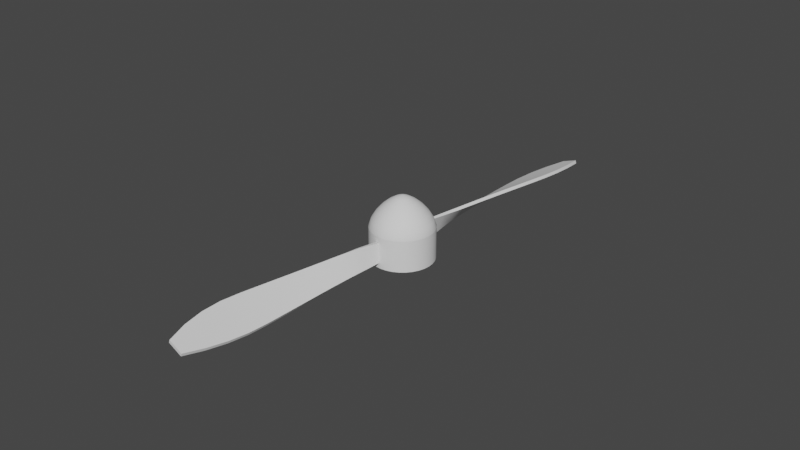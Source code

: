 # Source: Propeller.blend  (saved by Blender 3.1.7; exported with 4.5.12 LTS)
import bpy
from mathutils import Matrix  # noqa: F401  (used for matrix-valued properties, if any)

bpy.ops.wm.read_factory_settings(use_empty=True)
scene = bpy.context.scene
scene.name = 'Scene'

# ---- collections
col_collection = bpy.data.collections.new('Collection'); scene.collection.children.link(col_collection)

# ---- node groups
ng_auto_smooth = bpy.data.node_groups.new('Auto Smooth', 'GeometryNodeTree')
_s = ng_auto_smooth.interface.new_socket(name='Geometry', in_out='OUTPUT', socket_type='NodeSocketGeometry')
_s = ng_auto_smooth.interface.new_socket(name='Geometry', in_out='INPUT', socket_type='NodeSocketGeometry')
_s = ng_auto_smooth.interface.new_socket(name='Angle', in_out='INPUT', socket_type='NodeSocketFloat')
_s.subtype = 'ANGLE'
_s.min_value = 0.0
_s.max_value = 3.142
ng_auto_smooth.is_modifier = True
_N = ng_auto_smooth.nodes; _L = ng_auto_smooth.links
n0 = _N.new('NodeGroupOutput'); n0.name = 'Group Output'; n0.location = (480, -100)
n1 = _N.new('NodeGroupInput'); n1.name = 'Group Input'; n1.location = (-420, -300)
n2 = _N.new('NodeGroupInput'); n2.name = 'Group Input.001'; n2.location = (-60, -100)
n3 = _N.new('GeometryNodeSetShadeSmooth'); n3.name = 'Set Shade Smooth'; n3.location = (120, -100)
n3.domain = 'EDGE'
n4 = _N.new('GeometryNodeSetShadeSmooth'); n4.name = 'Set Shade Smooth.001'; n4.location = (300, -100)
n5 = _N.new('GeometryNodeInputMeshEdgeAngle'); n5.name = 'Edge Angle'; n5.location = (-420, -220)
n6 = _N.new('GeometryNodeInputEdgeSmooth'); n6.name = 'Is Edge Smooth'; n6.location = (-60, -160)
n7 = _N.new('GeometryNodeInputShadeSmooth'); n7.name = 'Is Face Smooth'; n7.location = (-240, -340)
n8 = _N.new('FunctionNodeBooleanMath'); n8.name = 'Boolean Math'; n8.location = (-60, -220)
n9 = _N.new('FunctionNodeCompare'); n9.name = 'Compare'; n9.location = (-240, -180)
n9.operation = 'LESS_EQUAL'
_L.new(n5.outputs[0], n9.inputs[0])
_L.new(n4.outputs[0], n0.inputs[0])
_L.new(n1.outputs[1], n9.inputs[1])
_L.new(n9.outputs[0], n8.inputs[0])
_L.new(n7.outputs[0], n8.inputs[1])
_L.new(n2.outputs[0], n3.inputs[0])
_L.new(n6.outputs[0], n3.inputs[1])
_L.new(n3.outputs[0], n4.inputs[0])
_L.new(n8.outputs[0], n3.inputs[2])
n0.is_active_output = True

# ---- world
world_world = bpy.data.worlds.new('World'); scene.world = world_world
world_world.use_nodes = True; world_world.node_tree.nodes.clear()
_N = world_world.node_tree.nodes; _L = world_world.node_tree.links
n0 = _N.new('ShaderNodeOutputWorld'); n0.name = 'World Output'; n0.location = (300, 300)
n1 = _N.new('ShaderNodeBackground'); n1.name = 'Background'; n1.location = (10, 300)
n1.inputs[0].default_value = (0.05088, 0.05088, 0.05088, 1.0)
_L.new(n1.outputs[0], n0.inputs[0])
n0.is_active_output = True
world_world.color = (0.05088, 0.05088, 0.05088)
world_world.use_sun_shadow = False
world_world.sun_shadow_jitter_overblur = 0.0

# ---- meshes
me_cylinder = bpy.data.meshes.new('Cylinder')
me_cylinder.from_pydata([(0.0004803, 0.009953, -0.008295), (0.001471, 0.009855, -0.008295), (0.003827, 0.009239, -0.01), (0.005556, 0.008315, -0.01), (0.007071, 0.007071, -0.01), (0.008315, 0.005556, -0.01), (0.009239, 0.003827, -0.01), (0.009808, 0.001951, -0.01), (0.01, 0.0, -0.01), (0.009808, -0.001951, -0.01), (0.009239, -0.003827, -0.01), (0.008315, -0.005556, -0.01), (0.007071, -0.007071, -0.01), (0.005556, -0.008315, -0.01), (0.003827, -0.009239, -0.01), (0.001951, -0.009808, -0.01), (-0.0004803, -0.009953, -0.008295), (-0.001471, -0.009855, -0.008295), (-0.003827, -0.009239, -0.01), (-0.005556, -0.008315, -0.01), (-0.007071, -0.007071, -0.01), (-0.008315, -0.005556, -0.01), (-0.009239, -0.003827, -0.01), (-0.009808, -0.001951, -0.01), (-0.01, 0.0, -0.01), (-0.009808, 0.001951, -0.01), (-0.009239, 0.003827, -0.01), (-0.008315, 0.005556, -0.01), (-0.007071, 0.007071, -0.01), (-0.005556, 0.008315, -0.01), (-0.003827, 0.009239, -0.01), (-0.001951, 0.009808, -0.01), (0.0004803, 0.009953, -0.001705), (0.001471, 0.009855, -0.001705), (0.003827, 0.009239, 0.0), (0.005556, 0.008315, 0.0), (0.007071, 0.007071, 0.0), (0.008315, 0.005556, 0.0), (0.009239, 0.003827, 0.0), (0.009808, 0.001951, 0.0), (0.01, 0.0, 0.0), (0.009808, -0.001951, 0.0), (0.009239, -0.003827, 0.0), (0.008315, -0.005556, 0.0), (0.007071, -0.007071, 0.0), (0.005556, -0.008315, 0.0), (0.003827, -0.009239, 0.0), (0.001951, -0.009808, 0.0), (-0.0004803, -0.009953, -0.001705), (-0.001471, -0.009855, -0.001705), (-0.003827, -0.009239, 0.0), (-0.005556, -0.008315, 0.0), (-0.007071, -0.007071, 0.0), (-0.008315, -0.005556, 0.0), (-0.009239, -0.003827, 0.0), (-0.009808, -0.001951, 0.0), (-0.01, 0.0, 0.0), (-0.009808, 0.001951, 0.0), (-0.009239, 0.003827, 0.0), (-0.008315, 0.005556, 0.0), (-0.007071, 0.007071, 0.0), (-0.005556, 0.008315, 0.0), (-0.003827, 0.009239, 0.0), (-0.001951, 0.009808, 0.0), (0.0, 0.0, 0.01), (0.0, 0.01, 4.822e-05), (4.191e-09, 0.002342, 0.009228), (2.794e-09, 0.004431, 0.007922), (1.863e-09, 0.006294, 0.006312), (9.313e-10, 0.007912, 0.004458), (4.657e-10, 0.009224, 0.002379), (0.001951, 0.009808, 4.822e-05), (0.0004569, 0.002297, 0.009228), (0.0008645, 0.004346, 0.007922), (0.001228, 0.006173, 0.006312), (0.001544, 0.00776, 0.004458), (0.0018, 0.009047, 0.002379), (0.003827, 0.009239, 4.822e-05), (0.0008963, 0.002164, 0.009228), (0.001696, 0.004094, 0.007922), (0.002408, 0.005815, 0.006312), (0.003028, 0.00731, 0.004458), (0.00353, 0.008522, 0.002379), (0.005556, 0.008315, 4.822e-05), (0.001301, 0.001947, 0.009228), (0.002462, 0.003685, 0.007922), (0.003497, 0.005233, 0.006312), (0.004396, 0.006579, 0.004458), (0.005125, 0.00767, 0.002379), (0.007071, 0.007071, 4.822e-05), (0.001656, 0.001656, 0.009228), (0.003133, 0.003133, 0.007922), (0.00445, 0.00445, 0.006312), (0.005595, 0.005595, 0.004458), (0.006523, 0.006523, 0.002379), (0.008315, 0.005556, 4.822e-05), (0.001947, 0.001301, 0.009228), (0.003685, 0.002462, 0.007922), (0.005233, 0.003497, 0.006312), (0.006579, 0.004396, 0.004458), (0.00767, 0.005125, 0.002379), (0.009239, 0.003827, 4.822e-05), (0.002164, 0.0008963, 0.009228), (0.004094, 0.001696, 0.007922), (0.005815, 0.002408, 0.006312), (0.00731, 0.003028, 0.004458), (0.008522, 0.00353, 0.002379), (0.009808, 0.001951, 4.822e-05), (0.002297, 0.0004569, 0.009228), (0.004346, 0.0008645, 0.007922), (0.006173, 0.001228, 0.006312), (0.00776, 0.001544, 0.004458), (0.009047, 0.0018, 0.002379), (0.01, 0.0, 4.822e-05), (0.002342, 0.0, 0.009228), (0.004431, 0.0, 0.007922), (0.006294, 0.0, 0.006312), (0.007912, 0.0, 0.004458), (0.009224, 0.0, 0.002379), (0.009808, -0.001951, 4.822e-05), (0.002297, -0.0004569, 0.009228), (0.004346, -0.0008645, 0.007922), (0.006173, -0.001228, 0.006312), (0.00776, -0.001544, 0.004458), (0.009047, -0.0018, 0.002379), (0.009239, -0.003827, 4.822e-05), (0.002164, -0.0008963, 0.009228), (0.004094, -0.001696, 0.007922), (0.005815, -0.002408, 0.006312), (0.00731, -0.003028, 0.004458), (0.008522, -0.00353, 0.002379), (0.008315, -0.005556, 4.822e-05), (0.001947, -0.001301, 0.009228), (0.003685, -0.002462, 0.007922), (0.005233, -0.003497, 0.006312), (0.006579, -0.004396, 0.004458), (0.00767, -0.005125, 0.002379), (0.007071, -0.007071, 4.822e-05), (0.001656, -0.001656, 0.009228), (0.003133, -0.003133, 0.007922), (0.00445, -0.00445, 0.006312), (0.005595, -0.005595, 0.004458), (0.006523, -0.006523, 0.002379), (0.005556, -0.008315, 4.822e-05), (0.001301, -0.001947, 0.009228), (0.002462, -0.003685, 0.007922), (0.003497, -0.005233, 0.006312), (0.004396, -0.006579, 0.004458), (0.005125, -0.00767, 0.002379), (0.003827, -0.009239, 4.822e-05), (0.0008963, -0.002164, 0.009228), (0.001696, -0.004094, 0.007922), (0.002408, -0.005815, 0.006312), (0.003028, -0.00731, 0.004458), (0.00353, -0.008522, 0.002379), (0.001951, -0.009808, 4.822e-05), (0.0004569, -0.002297, 0.009228), (0.0008645, -0.004346, 0.007922), (0.001228, -0.006173, 0.006312), (0.001544, -0.00776, 0.004458), (0.0018, -0.009047, 0.002379), (-9.313e-10, -0.01, 4.822e-05), (0.0, -0.002342, 0.009228), (0.0, -0.004431, 0.007922), (-4.657e-10, -0.006294, 0.006312), (-4.657e-10, -0.007912, 0.004458), (-9.313e-10, -0.009224, 0.002379), (-0.001951, -0.009808, 4.822e-05), (-0.0004569, -0.002297, 0.009228), (-0.0008645, -0.004346, 0.007922), (-0.001228, -0.006173, 0.006312), (-0.001544, -0.00776, 0.004458), (-0.0018, -0.009047, 0.002379), (-0.003827, -0.009239, 4.822e-05), (-0.0008963, -0.002164, 0.009228), (-0.001696, -0.004094, 0.007922), (-0.002408, -0.005815, 0.006312), (-0.003028, -0.00731, 0.004458), (-0.00353, -0.008522, 0.002379), (-0.005556, -0.008315, 4.822e-05), (-0.001301, -0.001947, 0.009228), (-0.002462, -0.003685, 0.007922), (-0.003497, -0.005233, 0.006312), (-0.004396, -0.006579, 0.004458), (-0.005125, -0.00767, 0.002379), (-0.007071, -0.007071, 4.822e-05), (-0.001656, -0.001656, 0.009228), (-0.003133, -0.003133, 0.007922), (-0.00445, -0.00445, 0.006312), (-0.005595, -0.005595, 0.004458), (-0.006523, -0.006523, 0.002379), (-0.008315, -0.005556, 4.822e-05), (-0.001947, -0.001301, 0.009228), (-0.003685, -0.002462, 0.007922), (-0.005233, -0.003497, 0.006312), (-0.006579, -0.004396, 0.004458), (-0.00767, -0.005125, 0.002379), (-0.009239, -0.003827, 4.822e-05), (-0.002164, -0.0008963, 0.009228), (-0.004094, -0.001696, 0.007922), (-0.005815, -0.002408, 0.006312), (-0.00731, -0.003028, 0.004458), (-0.008522, -0.00353, 0.002379), (-0.009808, -0.001951, 4.822e-05), (-0.002297, -0.0004569, 0.009228), (-0.004346, -0.0008645, 0.007922), (-0.006173, -0.001228, 0.006312), (-0.00776, -0.001544, 0.004458), (-0.009047, -0.0018, 0.002379), (-0.01, 0.0, 4.822e-05), (-0.002342, 0.0, 0.009228), (-0.004431, 0.0, 0.007922), (-0.006294, 0.0, 0.006312), (-0.007912, 0.0, 0.004458), (-0.009224, 0.0, 0.002379), (-0.009808, 0.001951, 4.822e-05), (-0.002297, 0.0004569, 0.009228), (-0.004346, 0.0008645, 0.007922), (-0.006173, 0.001228, 0.006312), (-0.00776, 0.001544, 0.004458), (-0.009047, 0.0018, 0.002379), (-0.009239, 0.003827, 4.822e-05), (-0.002164, 0.0008963, 0.009228), (-0.004094, 0.001696, 0.007922), (-0.005815, 0.002408, 0.006312), (-0.00731, 0.003028, 0.004458), (-0.008522, 0.00353, 0.002379), (-0.008315, 0.005556, 4.822e-05), (-0.001947, 0.001301, 0.009228), (-0.003685, 0.002462, 0.007922), (-0.005233, 0.003497, 0.006312), (-0.006579, 0.004396, 0.004458), (-0.00767, 0.005125, 0.002379), (-0.007071, 0.007071, 4.822e-05), (-0.001656, 0.001656, 0.009228), (-0.003133, 0.003133, 0.007922), (-0.00445, 0.00445, 0.006312), (-0.005595, 0.005595, 0.004458), (-0.006523, 0.006523, 0.002379), (-0.005556, 0.008315, 4.822e-05), (-0.001301, 0.001947, 0.009228), (-0.002462, 0.003685, 0.007922), (-0.003497, 0.005233, 0.006312), (-0.004396, 0.006579, 0.004458), (-0.005125, 0.00767, 0.002379), (-0.003827, 0.009239, 4.822e-05), (-0.0008963, 0.002164, 0.009228), (-0.001696, 0.004094, 0.007922), (-0.002408, 0.005815, 0.006312), (-0.003028, 0.00731, 0.004458), (-0.00353, 0.008522, 0.002379), (-0.001951, 0.009808, 4.822e-05), (-0.0004569, 0.002297, 0.009228), (-0.0008645, 0.004346, 0.007922), (-0.001228, 0.006173, 0.006312), (-0.001544, 0.00776, 0.004458), (-0.0018, 0.009047, 0.002379), (0.0, 0.01, -0.01), (0.001951, 0.009808, -0.01), (0.001951, 0.009808, 0.0), (-9.313e-10, -0.01, 0.0), (-9.313e-10, -0.01, -0.01), (-0.001951, -0.009808, -0.01), (-0.001951, -0.009808, 0.0), (0.0, 0.01, 0.0), (0.005169, 0.07955, -0.004913), (0.005509, 0.0795, -0.005847), (0.01042, 0.07904, -0.004009), (-0.01009, -0.07905, -0.004189), (-0.005159, -0.07956, -0.005952), (-0.005497, -0.07955, -0.006888), (-0.01043, -0.07903, -0.005126), (0.01008, 0.07909, -0.003075), (-0.0005868, 0.01644, -0.007865), (-0.001107, 0.02287, -0.007341), (-0.001233, 0.02927, -0.007046), (-0.001268, 0.03566, -0.006886), (-0.001278, 0.04204, -0.006807), (-0.001266, 0.04843, -0.00678), (-0.001214, 0.05481, -0.006786), (-0.0009047, 0.06115, -0.006729), (0.000178, 0.0674, -0.006407), (0.002191, 0.07354, -0.005806), (0.002512, 0.07349, -0.006749), (0.0005019, 0.06736, -0.00735), (-0.0005575, 0.0611, -0.007664), (-0.000824, 0.05475, -0.007703), (-0.0008199, 0.04837, -0.00767), (-0.0007625, 0.04198, -0.007658), (-0.000671, 0.03559, -0.00768), (-0.0005403, 0.02919, -0.007757), (-0.0003049, 0.02278, -0.007923), (0.0003403, 0.01634, -0.008213), (0.002644, 0.0161, -0.001965), (0.003765, 0.02236, -0.002163), (0.004877, 0.02861, -0.002231), (0.006049, 0.03485, -0.002257), (0.007269, 0.04109, -0.002279), (0.008503, 0.04733, -0.002314), (0.009717, 0.05357, -0.002367), (0.01074, 0.05983, -0.002497), (0.01123, 0.06616, -0.002824), (0.01111, 0.07257, -0.003334), (0.01079, 0.07261, -0.002391), (0.01091, 0.06621, -0.001881), (0.0104, 0.05988, -0.001562), (0.009328, 0.05362, -0.00145), (0.008057, 0.04739, -0.001424), (0.006753, 0.04116, -0.001428), (0.005451, 0.03493, -0.001463), (0.004184, 0.02869, -0.001521), (0.002962, 0.02245, -0.001582), (0.001715, 0.0162, -0.001622), (-0.003779, -0.01601, -0.002173), (-0.005551, -0.02222, -0.002729), (-0.006941, -0.02846, -0.003056), (-0.008246, -0.03472, -0.003256), (-0.009528, -0.04098, -0.003382), (-0.01079, -0.04724, -0.003462), (-0.012, -0.0535, -0.003507), (-0.01295, -0.05979, -0.003598), (-0.01309, -0.06613, -0.003896), (-0.01226, -0.07254, -0.004403), (-0.01189, -0.07256, -0.003477), (-0.01269, -0.06615, -0.002983), (-0.01252, -0.05981, -0.002699), (-0.01154, -0.05353, -0.002624), (-0.01028, -0.04727, -0.002602), (-0.008971, -0.04102, -0.002557), (-0.007622, -0.03477, -0.002482), (-0.006234, -0.02852, -0.002358), (-0.004743, -0.02229, -0.002152), (-0.00285, -0.01609, -0.001826), (-0.00147, -0.01623, -0.008414), (-0.00144, -0.0226, -0.00846), (-0.001434, -0.02896, -0.008499), (-0.001387, -0.03533, -0.008517), (-0.001313, -0.0417, -0.008502), (-0.001242, -0.04806, -0.008451), (-0.00121, -0.05443, -0.008371), (-0.001388, -0.06077, -0.008221), (-0.002134, -0.06708, -0.00791), (-0.003514, -0.07333, -0.00746), (-0.003145, -0.07335, -0.006535), (-0.001734, -0.0671, -0.006996), (-0.0009573, -0.0608, -0.007321), (-0.0007475, -0.05445, -0.007488), (-0.0007384, -0.0481, -0.007591), (-0.0007558, -0.04174, -0.007677), (-0.0007627, -0.03538, -0.007743), (-0.0007261, -0.02902, -0.007801), (-0.0006302, -0.02267, -0.007885), (-0.0005393, -0.01631, -0.008071)], [], [(63, 251, 65, 264), (34, 77, 83, 35), (35, 83, 89, 36), (36, 89, 95, 37), (37, 95, 101, 38), (38, 101, 107, 39), (39, 107, 113, 40), (40, 113, 119, 41), (41, 119, 125, 42), (42, 125, 131, 43), (43, 131, 137, 44), (44, 137, 143, 45), (45, 143, 149, 46), (46, 149, 155, 47), (47, 155, 161, 260), (260, 161, 167, 263), (263, 167, 173, 50), (50, 173, 179, 51), (51, 179, 185, 52), (52, 185, 191, 53), (53, 191, 197, 54), (54, 197, 203, 55), (55, 203, 209, 56), (56, 209, 215, 57), (57, 215, 221, 58), (58, 221, 227, 59), (59, 227, 233, 60), (60, 233, 239, 61), (61, 239, 245, 62), (62, 245, 251, 63), (264, 65, 71, 259), (259, 71, 77, 34), (257, 258, 2, 3, 4, 5, 6, 7, 8, 9, 10, 11, 12, 13, 14, 15, 261, 262, 18, 19, 20, 21, 22, 23, 24, 25, 26, 27, 28, 29, 30, 31), (31, 63, 264, 257), (30, 62, 63, 31), (29, 61, 62, 30), (28, 60, 61, 29), (27, 59, 60, 28), (26, 58, 59, 27), (25, 57, 58, 26), (24, 56, 57, 25), (23, 55, 56, 24), (22, 54, 55, 23), (21, 53, 54, 22), (20, 52, 53, 21), (19, 51, 52, 20), (18, 50, 51, 19), (262, 263, 50, 18), (322, 342, 270, 271), (15, 47, 260, 261), (14, 46, 47, 15), (13, 45, 46, 14), (12, 44, 45, 13), (11, 43, 44, 12), (10, 42, 43, 11), (9, 41, 42, 10), (8, 40, 41, 9), (7, 39, 40, 8), (6, 38, 39, 7), (5, 37, 38, 6), (4, 36, 37, 5), (3, 35, 36, 4), (2, 34, 35, 3), (258, 259, 34, 2), (323, 322, 271, 268), (71, 65, 70, 76), (76, 70, 69, 75), (75, 69, 68, 74), (74, 68, 67, 73), (73, 67, 66, 72), (72, 66, 64), (77, 71, 76, 82), (82, 76, 75, 81), (81, 75, 74, 80), (80, 74, 73, 79), (79, 73, 72, 78), (78, 72, 64), (83, 77, 82, 88), (88, 82, 81, 87), (87, 81, 80, 86), (86, 80, 79, 85), (85, 79, 78, 84), (84, 78, 64), (89, 83, 88, 94), (94, 88, 87, 93), (93, 87, 86, 92), (92, 86, 85, 91), (91, 85, 84, 90), (90, 84, 64), (95, 89, 94, 100), (100, 94, 93, 99), (99, 93, 92, 98), (98, 92, 91, 97), (97, 91, 90, 96), (96, 90, 64), (101, 95, 100, 106), (106, 100, 99, 105), (105, 99, 98, 104), (104, 98, 97, 103), (103, 97, 96, 102), (102, 96, 64), (107, 101, 106, 112), (112, 106, 105, 111), (111, 105, 104, 110), (110, 104, 103, 109), (109, 103, 102, 108), (108, 102, 64), (113, 107, 112, 118), (118, 112, 111, 117), (117, 111, 110, 116), (116, 110, 109, 115), (115, 109, 108, 114), (114, 108, 64), (119, 113, 118, 124), (124, 118, 117, 123), (123, 117, 116, 122), (122, 116, 115, 121), (121, 115, 114, 120), (120, 114, 64), (125, 119, 124, 130), (130, 124, 123, 129), (129, 123, 122, 128), (128, 122, 121, 127), (127, 121, 120, 126), (126, 120, 64), (131, 125, 130, 136), (136, 130, 129, 135), (135, 129, 128, 134), (134, 128, 127, 133), (133, 127, 126, 132), (132, 126, 64), (137, 131, 136, 142), (142, 136, 135, 141), (141, 135, 134, 140), (140, 134, 133, 139), (139, 133, 132, 138), (138, 132, 64), (143, 137, 142, 148), (148, 142, 141, 147), (147, 141, 140, 146), (146, 140, 139, 145), (145, 139, 138, 144), (144, 138, 64), (149, 143, 148, 154), (154, 148, 147, 153), (153, 147, 146, 152), (152, 146, 145, 151), (151, 145, 144, 150), (150, 144, 64), (155, 149, 154, 160), (160, 154, 153, 159), (159, 153, 152, 158), (158, 152, 151, 157), (157, 151, 150, 156), (156, 150, 64), (161, 155, 160, 166), (166, 160, 159, 165), (165, 159, 158, 164), (164, 158, 157, 163), (163, 157, 156, 162), (162, 156, 64), (167, 161, 166, 172), (172, 166, 165, 171), (171, 165, 164, 170), (170, 164, 163, 169), (169, 163, 162, 168), (168, 162, 64), (173, 167, 172, 178), (178, 172, 171, 177), (177, 171, 170, 176), (176, 170, 169, 175), (175, 169, 168, 174), (174, 168, 64), (179, 173, 178, 184), (184, 178, 177, 183), (183, 177, 176, 182), (182, 176, 175, 181), (181, 175, 174, 180), (180, 174, 64), (185, 179, 184, 190), (190, 184, 183, 189), (189, 183, 182, 188), (188, 182, 181, 187), (187, 181, 180, 186), (186, 180, 64), (191, 185, 190, 196), (196, 190, 189, 195), (195, 189, 188, 194), (194, 188, 187, 193), (193, 187, 186, 192), (192, 186, 64), (197, 191, 196, 202), (202, 196, 195, 201), (201, 195, 194, 200), (200, 194, 193, 199), (199, 193, 192, 198), (198, 192, 64), (203, 197, 202, 208), (208, 202, 201, 207), (207, 201, 200, 206), (206, 200, 199, 205), (205, 199, 198, 204), (204, 198, 64), (209, 203, 208, 214), (214, 208, 207, 213), (213, 207, 206, 212), (212, 206, 205, 211), (211, 205, 204, 210), (210, 204, 64), (215, 209, 214, 220), (220, 214, 213, 219), (219, 213, 212, 218), (218, 212, 211, 217), (217, 211, 210, 216), (216, 210, 64), (221, 215, 220, 226), (226, 220, 219, 225), (225, 219, 218, 224), (224, 218, 217, 223), (223, 217, 216, 222), (222, 216, 64), (227, 221, 226, 232), (232, 226, 225, 231), (231, 225, 224, 230), (230, 224, 223, 229), (229, 223, 222, 228), (228, 222, 64), (233, 227, 232, 238), (238, 232, 231, 237), (237, 231, 230, 236), (236, 230, 229, 235), (235, 229, 228, 234), (234, 228, 64), (239, 233, 238, 244), (244, 238, 237, 243), (243, 237, 236, 242), (242, 236, 235, 241), (241, 235, 234, 240), (240, 234, 64), (245, 239, 244, 250), (250, 244, 243, 249), (249, 243, 242, 248), (248, 242, 241, 247), (247, 241, 240, 246), (246, 240, 64), (251, 245, 250, 256), (256, 250, 249, 255), (255, 249, 248, 254), (254, 248, 247, 253), (253, 247, 246, 252), (252, 246, 64), (65, 251, 256, 70), (70, 256, 255, 69), (69, 255, 254, 68), (68, 254, 253, 67), (67, 253, 252, 66), (66, 252, 64), (0, 1, 258, 257), (1, 33, 259, 258), (48, 16, 261, 260), (16, 17, 262, 261), (17, 49, 263, 262), (32, 0, 257, 264), (49, 48, 260, 263), (33, 32, 264, 259), (269, 268, 271, 270), (265, 272, 267, 266), (343, 323, 268, 269), (283, 282, 265, 266), (303, 302, 267, 272), (282, 303, 272, 265), (342, 343, 269, 270), (302, 283, 266, 267), (33, 1, 292, 293), (293, 292, 291, 294), (294, 291, 290, 295), (295, 290, 289, 296), (296, 289, 288, 297), (297, 288, 287, 298), (298, 287, 286, 299), (299, 286, 285, 300), (300, 285, 284, 301), (301, 284, 283, 302), (0, 32, 312, 273), (273, 312, 311, 274), (274, 311, 310, 275), (275, 310, 309, 276), (276, 309, 308, 277), (277, 308, 307, 278), (278, 307, 306, 279), (279, 306, 305, 280), (280, 305, 304, 281), (281, 304, 303, 282), (32, 33, 293, 312), (312, 293, 294, 311), (311, 294, 295, 310), (310, 295, 296, 309), (309, 296, 297, 308), (308, 297, 298, 307), (307, 298, 299, 306), (306, 299, 300, 305), (305, 300, 301, 304), (304, 301, 302, 303), (1, 0, 273, 292), (292, 273, 274, 291), (291, 274, 275, 290), (290, 275, 276, 289), (289, 276, 277, 288), (288, 277, 278, 287), (287, 278, 279, 286), (286, 279, 280, 285), (285, 280, 281, 284), (284, 281, 282, 283), (17, 16, 352, 333), (333, 352, 351, 334), (334, 351, 350, 335), (335, 350, 349, 336), (336, 349, 348, 337), (337, 348, 347, 338), (338, 347, 346, 339), (339, 346, 345, 340), (340, 345, 344, 341), (341, 344, 343, 342), (16, 48, 332, 352), (352, 332, 331, 351), (351, 331, 330, 350), (350, 330, 329, 349), (349, 329, 328, 348), (348, 328, 327, 347), (347, 327, 326, 346), (346, 326, 325, 345), (345, 325, 324, 344), (344, 324, 323, 343), (48, 49, 313, 332), (332, 313, 314, 331), (331, 314, 315, 330), (330, 315, 316, 329), (329, 316, 317, 328), (328, 317, 318, 327), (327, 318, 319, 326), (326, 319, 320, 325), (325, 320, 321, 324), (324, 321, 322, 323), (49, 17, 333, 313), (313, 333, 334, 314), (314, 334, 335, 315), (315, 335, 336, 316), (316, 336, 337, 317), (317, 337, 338, 318), (318, 338, 339, 319), (319, 339, 340, 320), (320, 340, 341, 321), (321, 341, 342, 322)])
me_cylinder.polygons.foreach_set('use_smooth', [True] * 353)
_uv = me_cylinder.uv_layers.new(name='UVMap')
_uv.uv.foreach_set('vector', [0.03125, 0.75, 0.03125, 0.7512, 0.0, 0.7512, 0.0, 0.75, 0.9375, 0.75, 0.9375, 0.7512, 0.9062, 0.7512, 0.9062, 0.75, 0.9062, 0.75, 0.9063, 0.7512, 0.875, 0.7512, 0.875, 0.75, 0.875, 0.75, 0.875, 0.7512, 0.8438, 0.7512, 0.8438, 0.75, 0.8438, 0.75, 0.8438, 0.7512, 0.8125, 0.7512, 0.8125, 0.75, 0.8125, 0.75, 0.8125, 0.7512, 0.7812, 0.7512, 0.7812, 0.75, 0.7812, 0.75, 0.7812, 0.7512, 0.75, 0.7512, 0.75, 0.75, 0.75, 0.75, 0.75, 0.7512, 0.7188, 0.7512, 0.7188, 0.75, 0.7188, 0.75, 0.7188, 0.7512, 0.6875, 0.7512, 0.6875, 0.75, 0.6875, 0.75, 0.6875, 0.7512, 0.6562, 0.7512, 0.6562, 0.75, 0.6562, 0.75, 0.6562, 0.7512, 0.625, 0.7512, 0.625, 0.75, 0.625, 0.75, 0.625, 0.7512, 0.5938, 0.7512, 0.5938, 0.75, 0.5938, 0.75, 0.5938, 0.7512, 0.5625, 0.7512, 0.5625, 0.75, 0.5625, 0.75, 0.5625, 0.7512, 0.5312, 0.7512, 0.5312, 0.75, 0.5312, 0.75, 0.5312, 0.7512, 0.5, 0.7512, 0.5, 0.75, 0.5, 0.75, 0.5, 0.7512, 0.4688, 0.7512, 0.4688, 0.75, 0.4688, 0.75, 0.4688, 0.7512, 0.4375, 0.7512, 0.4375, 0.75, 0.4375, 0.75, 0.4375, 0.7512, 0.4062, 0.7512, 0.4062, 0.75, 0.4062, 0.75, 0.4062, 0.7512, 0.375, 0.7512, 0.375, 0.75, 0.375, 0.75, 0.375, 0.7512, 0.3438, 0.7512, 0.3438, 0.75, 0.3438, 0.75, 0.3438, 0.7512, 0.3125, 0.7512, 0.3125, 0.75, 0.3125, 0.75, 0.3125, 0.7512, 0.2812, 0.7512, 0.2812, 0.75, 0.2812, 0.75, 0.2812, 0.7512, 0.25, 0.7512, 0.25, 0.75, 0.25, 0.75, 0.25, 0.7512, 0.2188, 0.7512, 0.2188, 0.75, 0.2188, 0.75, 0.2188, 0.7512, 0.1875, 0.7512, 0.1875, 0.75, 0.1875, 0.75, 0.1875, 0.7512, 0.1562, 0.7512, 0.1562, 0.75, 0.1562, 0.75, 0.1562, 0.7512, 0.125, 0.7512, 0.125, 0.75, 0.125, 0.75, 0.125, 0.7512, 0.09375, 0.7512, 0.09375, 0.75, 0.09375, 0.75, 0.09375, 0.7512, 0.0625, 0.7512, 0.0625, 0.75, 0.0625, 0.75, 0.0625, 0.7512, 0.03125, 0.7512, 0.03125, 0.75, 1.0, 0.75, 1.0, 0.7512, 0.9688, 0.7512, 0.9688, 0.75, 0.9688, 0.75, 0.9688, 0.7512, 0.9375, 0.7512, 0.9375, 0.75, 0.75, 0.49, 0.7968, 0.4854, 0.8418, 0.4717, 0.8833, 0.4496, 0.9197, 0.4197, 0.9496, 0.3833, 0.9717, 0.3418, 0.9854, 0.2968, 0.99, 0.25, 0.9854, 0.2032, 0.9717, 0.1582, 0.9496, 0.1167, 0.9197, 0.08029, 0.8833, 0.05045, 0.8418, 0.02827, 0.7968, 0.01461, 0.75, 0.01, 0.7032, 0.01461, 0.6582, 0.02827, 0.6167, 0.05045, 0.5803, 0.08029, 0.5504, 0.1167, 0.5283, 0.1582, 0.5146, 0.2032, 0.51, 0.25, 0.5146, 0.2968, 0.5283, 0.3418, 0.5504, 0.3833, 0.5803, 0.4197, 0.6167, 0.4496, 0.6582, 0.4717, 0.7032, 0.4854, 0.03125, 0.5, 0.03125, 0.75, 0.0, 0.75, 0.0, 0.5, 0.0625, 0.5, 0.0625, 0.75, 0.03125, 0.75, 0.03125, 0.5, 0.09375, 0.5, 0.09375, 0.75, 0.0625, 0.75, 0.0625, 0.5, 0.125, 0.5, 0.125, 0.75, 0.09375, 0.75, 0.09375, 0.5, 0.1562, 0.5, 0.1562, 0.75, 0.125, 0.75, 0.125, 0.5, 0.1875, 0.5, 0.1875, 0.75, 0.1562, 0.75, 0.1562, 0.5, 0.2188, 0.5, 0.2188, 0.75, 0.1875, 0.75, 0.1875, 0.5, 0.25, 0.5, 0.25, 0.75, 0.2188, 0.75, 0.2188, 0.5, 0.2812, 0.5, 0.2812, 0.75, 0.25, 0.75, 0.25, 0.5, 0.3125, 0.5, 0.3125, 0.75, 0.2812, 0.75, 0.2812, 0.5, 0.3438, 0.5, 0.3438, 0.75, 0.3125, 0.75, 0.3125, 0.5, 0.375, 0.5, 0.375, 0.75, 0.3438, 0.75, 0.3438, 0.5, 0.4062, 0.5, 0.4062, 0.75, 0.375, 0.75, 0.375, 0.5, 0.4375, 0.5, 0.4375, 0.75, 0.4062, 0.75, 0.4062, 0.5, 0.4688, 0.5, 0.4688, 0.75, 0.4375, 0.75, 0.4375, 0.5, 0.4764, 0.7379, 0.4764, 0.5121, 0.4764, 0.5121, 0.4764, 0.7379, 0.5312, 0.5, 0.5312, 0.75, 0.5, 0.75, 0.5, 0.5, 0.5625, 0.5, 0.5625, 0.75, 0.5312, 0.75, 0.5312, 0.5, 0.5938, 0.5, 0.5938, 0.75, 0.5625, 0.75, 0.5625, 0.5, 0.625, 0.5, 0.625, 0.75, 0.5938, 0.75, 0.5938, 0.5, 0.6562, 0.5, 0.6562, 0.75, 0.625, 0.75, 0.625, 0.5, 0.6875, 0.5, 0.6875, 0.75, 0.6562, 0.75, 0.6562, 0.5, 0.7188, 0.5, 0.7188, 0.75, 0.6875, 0.75, 0.6875, 0.5, 0.75, 0.5, 0.75, 0.75, 0.7188, 0.75, 0.7188, 0.5, 0.7812, 0.5, 0.7812, 0.75, 0.75, 0.75, 0.75, 0.5, 0.8125, 0.5, 0.8125, 0.75, 0.7812, 0.75, 0.7812, 0.5, 0.8438, 0.5, 0.8438, 0.75, 0.8125, 0.75, 0.8125, 0.5, 0.875, 0.5, 0.875, 0.75, 0.8438, 0.75, 0.8438, 0.5, 0.9062, 0.5, 0.9062, 0.75, 0.875, 0.75, 0.875, 0.5, 0.9375, 0.5, 0.9375, 0.75, 0.9062, 0.75, 0.9062, 0.5, 0.9688, 0.5, 0.9688, 0.75, 0.9375, 0.75, 0.9375, 0.5, 0.4923, 0.7379, 0.4764, 0.7379, 0.4764, 0.7379, 0.4923, 0.7379, 0.9688, 0.7512, 1.0, 0.7512, 0.9988, 0.8095, 0.97, 0.8095, 0.97, 0.8095, 0.9988, 0.8095, 0.9967, 0.8615, 0.972, 0.8615, 0.972, 0.8615, 0.9967, 0.8615, 0.9942, 1.0, 0.9745, 1.0, 0.2881, 0.4862, 0.2587, 0.4891, 0.25, 0.3564, 0.2707, 0.3543, 0.2707, 0.3543, 0.25, 0.3564, 0.25, 0.3062, 0.261, 0.3051, 0.261, 0.3051, 0.25, 0.3062, 0.25, 0.25, 0.9375, 0.7512, 0.9688, 0.7512, 0.9675, 0.8095, 0.9387, 0.8095, 0.9387, 0.8095, 0.9675, 0.8095, 0.9655, 0.8615, 0.9408, 0.8615, 0.9408, 0.8615, 0.9655, 0.8615, 0.963, 1.0, 0.9433, 1.0, 0.3335, 0.4743, 0.3052, 0.4829, 0.2707, 0.3543, 0.2907, 0.3483, 0.2907, 0.3483, 0.2707, 0.3543, 0.261, 0.3051, 0.2715, 0.3019, 0.2715, 0.3019, 0.261, 0.3051, 0.25, 0.25, 0.9062, 0.7512, 0.9375, 0.7512, 0.9363, 0.8095, 0.9075, 0.8095, 0.9075, 0.8095, 0.9363, 0.8095, 0.9342, 0.8615, 0.9095, 0.8615, 0.9095, 0.8615, 0.9342, 0.8615, 0.9317, 1.0, 0.912, 1.0, 0.3756, 0.4537, 0.3495, 0.4676, 0.2907, 0.3483, 0.3091, 0.3384, 0.3091, 0.3384, 0.2907, 0.3483, 0.2715, 0.3019, 0.2812, 0.2967, 0.2812, 0.2967, 0.2715, 0.3019, 0.25, 0.25, 0.875, 0.7512, 0.9063, 0.7512, 0.905, 0.8095, 0.8762, 0.8095, 0.8762, 0.8095, 0.905, 0.8095, 0.903, 0.8615, 0.8783, 0.8615, 0.8783, 0.8615, 0.903, 0.8615, 0.9005, 1.0, 0.8808, 1.0, 0.413, 0.4252, 0.3901, 0.444, 0.3091, 0.3384, 0.3252, 0.3252, 0.3252, 0.3252, 0.3091, 0.3384, 0.2812, 0.2967, 0.2897, 0.2897, 0.2897, 0.2897, 0.2812, 0.2967, 0.25, 0.25, 0.8438, 0.7512, 0.875, 0.7512, 0.8738, 0.8095, 0.845, 0.8095, 0.845, 0.8095, 0.8738, 0.8095, 0.8717, 0.8615, 0.847, 0.8615, 0.847, 0.8615, 0.8717, 0.8615, 0.8692, 1.0, 0.8495, 1.0, 0.444, 0.3901, 0.4252, 0.413, 0.3252, 0.3252, 0.3384, 0.3091, 0.3384, 0.3091, 0.3252, 0.3252, 0.2897, 0.2897, 0.2967, 0.2812, 0.2967, 0.2812, 0.2897, 0.2897, 0.25, 0.25, 0.8125, 0.7512, 0.8438, 0.7512, 0.8425, 0.8095, 0.8137, 0.8095, 0.8137, 0.8095, 0.8425, 0.8095, 0.8405, 0.8615, 0.8158, 0.8615, 0.8158, 0.8615, 0.8405, 0.8615, 0.838, 1.0, 0.8183, 1.0, 0.4676, 0.3495, 0.4537, 0.3756, 0.3384, 0.3091, 0.3483, 0.2907, 0.3483, 0.2907, 0.3384, 0.3091, 0.2967, 0.2812, 0.3019, 0.2715, 0.3019, 0.2715, 0.2967, 0.2812, 0.25, 0.25, 0.7812, 0.7512, 0.8125, 0.7512, 0.8113, 0.8095, 0.7825, 0.8095, 0.7825, 0.8095, 0.8113, 0.8095, 0.8092, 0.8615, 0.7845, 0.8615, 0.7845, 0.8615, 0.8092, 0.8615, 0.8067, 1.0, 0.787, 1.0, 0.4829, 0.3052, 0.4743, 0.3335, 0.3483, 0.2907, 0.3543, 0.2707, 0.3543, 0.2707, 0.3483, 0.2907, 0.3019, 0.2715, 0.3051, 0.261, 0.3051, 0.261, 0.3019, 0.2715, 0.25, 0.25, 0.75, 0.7512, 0.7812, 0.7512, 0.78, 0.8095, 0.7512, 0.8095, 0.7512, 0.8095, 0.78, 0.8095, 0.778, 0.8615, 0.7533, 0.8615, 0.7533, 0.8615, 0.778, 0.8615, 0.7755, 1.0, 0.7558, 1.0, 0.4891, 0.2587, 0.4862, 0.2881, 0.3543, 0.2707, 0.3564, 0.25, 0.3564, 0.25, 0.3543, 0.2707, 0.3051, 0.261, 0.3062, 0.25, 0.3062, 0.25, 0.3051, 0.261, 0.25, 0.25, 0.7188, 0.7512, 0.75, 0.7512, 0.7488, 0.8095, 0.72, 0.8095, 0.72, 0.8095, 0.7488, 0.8095, 0.7467, 0.8615, 0.722, 0.8615, 0.722, 0.8615, 0.7467, 0.8615, 0.7442, 1.0, 0.7245, 1.0, 0.4862, 0.2119, 0.4891, 0.2413, 0.3564, 0.25, 0.3543, 0.2293, 0.3543, 0.2293, 0.3564, 0.25, 0.3062, 0.25, 0.3051, 0.239, 0.3051, 0.239, 0.3062, 0.25, 0.25, 0.25, 0.6875, 0.7512, 0.7188, 0.7512, 0.7175, 0.8095, 0.6887, 0.8095, 0.6887, 0.8095, 0.7175, 0.8095, 0.7155, 0.8615, 0.6908, 0.8615, 0.6908, 0.8615, 0.7155, 0.8615, 0.713, 1.0, 0.6933, 1.0, 0.4743, 0.1665, 0.4829, 0.1948, 0.3543, 0.2293, 0.3483, 0.2093, 0.3483, 0.2093, 0.3543, 0.2293, 0.3051, 0.239, 0.3019, 0.2285, 0.3019, 0.2285, 0.3051, 0.239, 0.25, 0.25, 0.6562, 0.7512, 0.6875, 0.7512, 0.6863, 0.8095, 0.6575, 0.8095, 0.6575, 0.8095, 0.6863, 0.8095, 0.6842, 0.8615, 0.6595, 0.8615, 0.6595, 0.8615, 0.6842, 0.8615, 0.6817, 1.0, 0.662, 1.0, 0.4537, 0.1244, 0.4676, 0.1505, 0.3483, 0.2093, 0.3384, 0.1909, 0.3384, 0.1909, 0.3483, 0.2093, 0.3019, 0.2285, 0.2967, 0.2188, 0.2967, 0.2188, 0.3019, 0.2285, 0.25, 0.25, 0.625, 0.7512, 0.6562, 0.7512, 0.655, 0.8095, 0.6262, 0.8095, 0.6262, 0.8095, 0.655, 0.8095, 0.653, 0.8615, 0.6283, 0.8615, 0.6283, 0.8615, 0.653, 0.8615, 0.6505, 1.0, 0.6308, 1.0, 0.4252, 0.08703, 0.444, 0.1099, 0.3384, 0.1909, 0.3252, 0.1748, 0.3252, 0.1748, 0.3384, 0.1909, 0.2967, 0.2188, 0.2897, 0.2103, 0.2897, 0.2103, 0.2967, 0.2188, 0.25, 0.25, 0.5938, 0.7512, 0.625, 0.7512, 0.6238, 0.8095, 0.595, 0.8095, 0.595, 0.8095, 0.6238, 0.8095, 0.6217, 0.8615, 0.597, 0.8615, 0.597, 0.8615, 0.6217, 0.8615, 0.6192, 1.0, 0.5995, 1.0, 0.3901, 0.05598, 0.413, 0.07476, 0.3252, 0.1748, 0.3091, 0.1616, 0.3091, 0.1616, 0.3252, 0.1748, 0.2897, 0.2103, 0.2812, 0.2033, 0.2812, 0.2033, 0.2897, 0.2103, 0.25, 0.25, 0.5625, 0.7512, 0.5938, 0.7512, 0.5925, 0.8095, 0.5637, 0.8095, 0.5637, 0.8095, 0.5925, 0.8095, 0.5905, 0.8615, 0.5658, 0.8615, 0.5658, 0.8615, 0.5905, 0.8615, 0.588, 1.0, 0.5683, 1.0, 0.3495, 0.03238, 0.3756, 0.04634, 0.3091, 0.1616, 0.2907, 0.1517, 0.2907, 0.1517, 0.3091, 0.1616, 0.2812, 0.2033, 0.2715, 0.1981, 0.2715, 0.1981, 0.2812, 0.2033, 0.25, 0.25, 0.5312, 0.7512, 0.5625, 0.7512, 0.5613, 0.8095, 0.5325, 0.8095, 0.5325, 0.8095, 0.5613, 0.8095, 0.5592, 0.8615, 0.5345, 0.8615, 0.5345, 0.8615, 0.5592, 0.8615, 0.5567, 1.0, 0.537, 1.0, 0.3052, 0.01714, 0.3335, 0.02574, 0.2907, 0.1517, 0.2707, 0.1457, 0.2707, 0.1457, 0.2907, 0.1517, 0.2715, 0.1981, 0.261, 0.1949, 0.261, 0.1949, 0.2715, 0.1981, 0.25, 0.25, 0.5, 0.7512, 0.5312, 0.7512, 0.53, 0.8095, 0.5012, 0.8095, 0.5012, 0.8095, 0.53, 0.8095, 0.528, 0.8615, 0.5033, 0.8615, 0.5033, 0.8615, 0.528, 0.8615, 0.5255, 1.0, 0.5058, 1.0, 0.2587, 0.01085, 0.2881, 0.01376, 0.2707, 0.1457, 0.25, 0.1436, 0.25, 0.1436, 0.2707, 0.1457, 0.261, 0.1949, 0.25, 0.1938, 0.25, 0.1938, 0.261, 0.1949, 0.25, 0.25, 0.4688, 0.7512, 0.5, 0.7512, 0.4988, 0.8095, 0.47, 0.8095, 0.47, 0.8095, 0.4988, 0.8095, 0.4967, 0.8615, 0.472, 0.8615, 0.472, 0.8615, 0.4967, 0.8615, 0.4942, 1.0, 0.4745, 1.0, 0.2119, 0.01376, 0.2413, 0.01085, 0.25, 0.1436, 0.2293, 0.1457, 0.2293, 0.1457, 0.25, 0.1436, 0.25, 0.1938, 0.239, 0.1949, 0.239, 0.1949, 0.25, 0.1938, 0.25, 0.25, 0.4375, 0.7512, 0.4688, 0.7512, 0.4675, 0.8095, 0.4387, 0.8095, 0.4387, 0.8095, 0.4675, 0.8095, 0.4655, 0.8615, 0.4408, 0.8615, 0.4408, 0.8615, 0.4655, 0.8615, 0.463, 1.0, 0.4433, 1.0, 0.1665, 0.02574, 0.1948, 0.01714, 0.2293, 0.1457, 0.2093, 0.1517, 0.2093, 0.1517, 0.2293, 0.1457, 0.239, 0.1949, 0.2285, 0.1981, 0.2285, 0.1981, 0.239, 0.1949, 0.25, 0.25, 0.4062, 0.7512, 0.4375, 0.7512, 0.4363, 0.8095, 0.4075, 0.8095, 0.4075, 0.8095, 0.4363, 0.8095, 0.4342, 0.8615, 0.4095, 0.8615, 0.4095, 0.8615, 0.4342, 0.8615, 0.4317, 1.0, 0.412, 1.0, 0.1244, 0.04634, 0.1505, 0.03238, 0.2093, 0.1517, 0.1909, 0.1616, 0.1909, 0.1616, 0.2093, 0.1517, 0.2285, 0.1981, 0.2188, 0.2033, 0.2188, 0.2033, 0.2285, 0.1981, 0.25, 0.25, 0.375, 0.7512, 0.4062, 0.7512, 0.405, 0.8095, 0.3762, 0.8095, 0.3762, 0.8095, 0.405, 0.8095, 0.403, 0.8615, 0.3783, 0.8615, 0.3783, 0.8615, 0.403, 0.8615, 0.4005, 1.0, 0.3808, 1.0, 0.08703, 0.07476, 0.1099, 0.05598, 0.1909, 0.1616, 0.1748, 0.1748, 0.1748, 0.1748, 0.1909, 0.1616, 0.2188, 0.2033, 0.2103, 0.2103, 0.2103, 0.2103, 0.2188, 0.2033, 0.25, 0.25, 0.3438, 0.7512, 0.375, 0.7512, 0.3738, 0.8095, 0.345, 0.8095, 0.345, 0.8095, 0.3738, 0.8095, 0.3717, 0.8615, 0.347, 0.8615, 0.347, 0.8615, 0.3717, 0.8615, 0.3692, 1.0, 0.3495, 1.0, 0.05598, 0.1099, 0.07476, 0.08703, 0.1748, 0.1748, 0.1616, 0.1909, 0.1616, 0.1909, 0.1748, 0.1748, 0.2103, 0.2103, 0.2033, 0.2188, 0.2033, 0.2188, 0.2103, 0.2103, 0.25, 0.25, 0.3125, 0.7512, 0.3438, 0.7512, 0.3425, 0.8095, 0.3137, 0.8095, 0.3137, 0.8095, 0.3425, 0.8095, 0.3405, 0.8615, 0.3158, 0.8615, 0.3158, 0.8615, 0.3405, 0.8615, 0.338, 1.0, 0.3183, 1.0, 0.03238, 0.1505, 0.04634, 0.1244, 0.1616, 0.1909, 0.1517, 0.2093, 0.1517, 0.2093, 0.1616, 0.1909, 0.2033, 0.2188, 0.1981, 0.2285, 0.1981, 0.2285, 0.2033, 0.2188, 0.25, 0.25, 0.2812, 0.7512, 0.3125, 0.7512, 0.3113, 0.8095, 0.2825, 0.8095, 0.2825, 0.8095, 0.3113, 0.8095, 0.3092, 0.8615, 0.2845, 0.8615, 0.2845, 0.8615, 0.3092, 0.8615, 0.3067, 1.0, 0.287, 1.0, 0.01714, 0.1948, 0.02574, 0.1665, 0.1517, 0.2093, 0.1457, 0.2293, 0.1457, 0.2293, 0.1517, 0.2093, 0.1981, 0.2285, 0.1949, 0.239, 0.1949, 0.239, 0.1981, 0.2285, 0.25, 0.25, 0.25, 0.7512, 0.2812, 0.7512, 0.28, 0.8095, 0.2512, 0.8095, 0.2512, 0.8095, 0.28, 0.8095, 0.278, 0.8615, 0.2533, 0.8615, 0.2533, 0.8615, 0.278, 0.8615, 0.2755, 1.0, 0.2558, 1.0, 0.01085, 0.2413, 0.01376, 0.2119, 0.1457, 0.2293, 0.1436, 0.25, 0.1436, 0.25, 0.1457, 0.2293, 0.1949, 0.239, 0.1938, 0.25, 0.1938, 0.25, 0.1949, 0.239, 0.25, 0.25, 0.2188, 0.7512, 0.25, 0.7512, 0.2488, 0.8095, 0.22, 0.8095, 0.22, 0.8095, 0.2488, 0.8095, 0.2467, 0.8615, 0.222, 0.8615, 0.222, 0.8615, 0.2467, 0.8615, 0.2442, 1.0, 0.2245, 1.0, 0.01376, 0.2881, 0.01085, 0.2587, 0.1436, 0.25, 0.1457, 0.2707, 0.1457, 0.2707, 0.1436, 0.25, 0.1938, 0.25, 0.1949, 0.261, 0.1949, 0.261, 0.1938, 0.25, 0.25, 0.25, 0.1875, 0.7512, 0.2188, 0.7512, 0.2175, 0.8095, 0.1887, 0.8095, 0.1887, 0.8095, 0.2175, 0.8095, 0.2155, 0.8615, 0.1908, 0.8615, 0.1908, 0.8615, 0.2155, 0.8615, 0.213, 1.0, 0.1933, 1.0, 0.02574, 0.3335, 0.01714, 0.3052, 0.1457, 0.2707, 0.1517, 0.2907, 0.1517, 0.2907, 0.1457, 0.2707, 0.1949, 0.261, 0.1981, 0.2715, 0.1981, 0.2715, 0.1949, 0.261, 0.25, 0.25, 0.1562, 0.7512, 0.1875, 0.7512, 0.1863, 0.8095, 0.1575, 0.8095, 0.1575, 0.8095, 0.1863, 0.8095, 0.1842, 0.8615, 0.1595, 0.8615, 0.1595, 0.8615, 0.1842, 0.8615, 0.1817, 1.0, 0.162, 1.0, 0.04634, 0.3756, 0.03238, 0.3495, 0.1517, 0.2907, 0.1616, 0.3091, 0.1616, 0.3091, 0.1517, 0.2907, 0.1981, 0.2715, 0.2033, 0.2812, 0.2033, 0.2812, 0.1981, 0.2715, 0.25, 0.25, 0.125, 0.7512, 0.1562, 0.7512, 0.155, 0.8095, 0.1262, 0.8095, 0.1262, 0.8095, 0.155, 0.8095, 0.153, 0.8615, 0.1283, 0.8615, 0.1283, 0.8615, 0.153, 0.8615, 0.1505, 1.0, 0.1308, 1.0, 0.07476, 0.413, 0.05598, 0.3901, 0.1616, 0.3091, 0.1748, 0.3252, 0.1748, 0.3252, 0.1616, 0.3091, 0.2033, 0.2812, 0.2103, 0.2897, 0.2103, 0.2897, 0.2033, 0.2812, 0.25, 0.25, 0.09375, 0.7512, 0.125, 0.7512, 0.1238, 0.8095, 0.09496, 0.8095, 0.09496, 0.8095, 0.1238, 0.8095, 0.1217, 0.8615, 0.09701, 0.8615, 0.09701, 0.8615, 0.1217, 0.8615, 0.1192, 1.0, 0.09954, 1.0, 0.1099, 0.444, 0.08703, 0.4252, 0.1748, 0.3252, 0.1909, 0.3384, 0.1909, 0.3384, 0.1748, 0.3252, 0.2103, 0.2897, 0.2188, 0.2967, 0.2188, 0.2967, 0.2103, 0.2897, 0.25, 0.25, 0.0625, 0.7512, 0.09375, 0.7512, 0.09254, 0.8095, 0.06371, 0.8095, 0.06371, 0.8095, 0.09254, 0.8095, 0.09049, 0.8615, 0.06576, 0.8615, 0.06576, 0.8615, 0.09049, 0.8615, 0.08796, 1.0, 0.06829, 1.0, 0.1505, 0.4676, 0.1244, 0.4537, 0.1909, 0.3384, 0.2093, 0.3483, 0.2093, 0.3483, 0.1909, 0.3384, 0.2188, 0.2967, 0.2285, 0.3019, 0.2285, 0.3019, 0.2188, 0.2967, 0.25, 0.25, 0.03125, 0.7512, 0.0625, 0.7512, 0.06129, 0.8095, 0.03246, 0.8095, 0.03246, 0.8095, 0.06129, 0.8095, 0.05924, 0.8615, 0.03451, 0.8615, 0.03451, 0.8615, 0.05924, 0.8615, 0.05671, 1.0, 0.03704, 1.0, 0.1948, 0.4829, 0.1665, 0.4743, 0.2093, 0.3483, 0.2293, 0.3543, 0.2293, 0.3543, 0.2093, 0.3483, 0.2285, 0.3019, 0.239, 0.3051, 0.239, 0.3051, 0.2285, 0.3019, 0.25, 0.25, 0.0, 0.7512, 0.03125, 0.7512, 0.03004, 0.8095, 0.001212, 0.8095, 0.001212, 0.8095, 0.03004, 0.8095, 0.02799, 0.8615, 0.003262, 0.8615, 0.003262, 0.8615, 0.02799, 0.8615, 0.02546, 1.0, 0.005791, 1.0, 0.2413, 0.4891, 0.2119, 0.4862, 0.2293, 0.3543, 0.25, 0.3564, 0.25, 0.3564, 0.2293, 0.3543, 0.239, 0.3051, 0.25, 0.3062, 0.25, 0.3062, 0.239, 0.3051, 0.25, 0.25, 0.9923, 0.5121, 0.9764, 0.5121, 0.9688, 0.5, 1.0, 0.5, 0.9764, 0.5121, 0.9764, 0.7379, 0.9688, 0.75, 0.9688, 0.5, 0.4923, 0.7379, 0.4923, 0.5121, 0.5, 0.5, 0.5, 0.75, 0.4923, 0.5121, 0.4764, 0.5121, 0.4688, 0.5, 0.5, 0.5, 0.4764, 0.5121, 0.4764, 0.7379, 0.4688, 0.75, 0.4688, 0.5, 0.9923, 0.7379, 0.9923, 0.5121, 1.0, 0.5, 1.0, 0.75, 0.4764, 0.7379, 0.4923, 0.7379, 0.5, 0.75, 0.4688, 0.75, 0.9764, 0.7379, 0.9923, 0.7379, 1.0, 0.75, 0.9688, 0.75, 0.4923, 0.5121, 0.4923, 0.7379, 0.4764, 0.7379, 0.4764, 0.5121, 0.9923, 0.5121, 0.9923, 0.7379, 0.9764, 0.7379, 0.9764, 0.5121, 0.4923, 0.5121, 0.4923, 0.7379, 0.4923, 0.7379, 0.4923, 0.5121, 0.9764, 0.5121, 0.9923, 0.5121, 0.9923, 0.5121, 0.9764, 0.5121, 0.9923, 0.7379, 0.9764, 0.7379, 0.9764, 0.7379, 0.9923, 0.7379, 0.9923, 0.5121, 0.9923, 0.7379, 0.9923, 0.7379, 0.9923, 0.5121, 0.4764, 0.5121, 0.4923, 0.5121, 0.4923, 0.5121, 0.4764, 0.5121, 0.9764, 0.7379, 0.9764, 0.5121, 0.9764, 0.5121, 0.9764, 0.7379, 0.9764, 0.7379, 0.9764, 0.5121, 0.9764, 0.5121, 0.9764, 0.7379, 0.9764, 0.7379, 0.9764, 0.5121, 0.9764, 0.5121, 0.9764, 0.7379, 0.9764, 0.7379, 0.9764, 0.5121, 0.9764, 0.5121, 0.9764, 0.7379, 0.9764, 0.7379, 0.9764, 0.5121, 0.9764, 0.5121, 0.9764, 0.7379, 0.9764, 0.7379, 0.9764, 0.5121, 0.9764, 0.5121, 0.9764, 0.7379, 0.9764, 0.7379, 0.9764, 0.5121, 0.9764, 0.5121, 0.9764, 0.7379, 0.9764, 0.7379, 0.9764, 0.5121, 0.9764, 0.5121, 0.9764, 0.7379, 0.9764, 0.7379, 0.9764, 0.5121, 0.9764, 0.5121, 0.9764, 0.7379, 0.9764, 0.7379, 0.9764, 0.5121, 0.9764, 0.5121, 0.9764, 0.7379, 0.9764, 0.7379, 0.9764, 0.5121, 0.9764, 0.5121, 0.9764, 0.7379, 0.9923, 0.5121, 0.9923, 0.7379, 0.9923, 0.7379, 0.9923, 0.5121, 0.9923, 0.5121, 0.9923, 0.7379, 0.9923, 0.7379, 0.9923, 0.5121, 0.9923, 0.5121, 0.9923, 0.7379, 0.9923, 0.7379, 0.9923, 0.5121, 0.9923, 0.5121, 0.9923, 0.7379, 0.9923, 0.7379, 0.9923, 0.5121, 0.9923, 0.5121, 0.9923, 0.7379, 0.9923, 0.7379, 0.9923, 0.5121, 0.9923, 0.5121, 0.9923, 0.7379, 0.9923, 0.7379, 0.9923, 0.5121, 0.9923, 0.5121, 0.9923, 0.7379, 0.9923, 0.7379, 0.9923, 0.5121, 0.9923, 0.5121, 0.9923, 0.7379, 0.9923, 0.7379, 0.9923, 0.5121, 0.9923, 0.5121, 0.9923, 0.7379, 0.9923, 0.7379, 0.9923, 0.5121, 0.9923, 0.5121, 0.9923, 0.7379, 0.9923, 0.7379, 0.9923, 0.5121, 0.9923, 0.7379, 0.9764, 0.7379, 0.9764, 0.7379, 0.9923, 0.7379, 0.9923, 0.7379, 0.9764, 0.7379, 0.9764, 0.7379, 0.9923, 0.7379, 0.9923, 0.7379, 0.9764, 0.7379, 0.9764, 0.7379, 0.9923, 0.7379, 0.9923, 0.7379, 0.9764, 0.7379, 0.9764, 0.7379, 0.9923, 0.7379, 0.9923, 0.7379, 0.9764, 0.7379, 0.9764, 0.7379, 0.9923, 0.7379, 0.9923, 0.7379, 0.9764, 0.7379, 0.9764, 0.7379, 0.9923, 0.7379, 0.9923, 0.7379, 0.9764, 0.7379, 0.9764, 0.7379, 0.9923, 0.7379, 0.9923, 0.7379, 0.9764, 0.7379, 0.9764, 0.7379, 0.9923, 0.7379, 0.9923, 0.7379, 0.9764, 0.7379, 0.9764, 0.7379, 0.9923, 0.7379, 0.9923, 0.7379, 0.9764, 0.7379, 0.9764, 0.7379, 0.9923, 0.7379, 0.9764, 0.5121, 0.9923, 0.5121, 0.9923, 0.5121, 0.9764, 0.5121, 0.9764, 0.5121, 0.9923, 0.5121, 0.9923, 0.5121, 0.9764, 0.5121, 0.9764, 0.5121, 0.9923, 0.5121, 0.9923, 0.5121, 0.9764, 0.5121, 0.9764, 0.5121, 0.9923, 0.5121, 0.9923, 0.5121, 0.9764, 0.5121, 0.9764, 0.5121, 0.9923, 0.5121, 0.9923, 0.5121, 0.9764, 0.5121, 0.9764, 0.5121, 0.9923, 0.5121, 0.9923, 0.5121, 0.9764, 0.5121, 0.9764, 0.5121, 0.9923, 0.5121, 0.9923, 0.5121, 0.9764, 0.5121, 0.9764, 0.5121, 0.9923, 0.5121, 0.9923, 0.5121, 0.9764, 0.5121, 0.9764, 0.5121, 0.9923, 0.5121, 0.9923, 0.5121, 0.9764, 0.5121, 0.9764, 0.5121, 0.9923, 0.5121, 0.9923, 0.5121, 0.9764, 0.5121, 0.4764, 0.5121, 0.4923, 0.5121, 0.4923, 0.5121, 0.4764, 0.5121, 0.4764, 0.5121, 0.4923, 0.5121, 0.4923, 0.5121, 0.4764, 0.5121, 0.4764, 0.5121, 0.4923, 0.5121, 0.4923, 0.5121, 0.4764, 0.5121, 0.4764, 0.5121, 0.4923, 0.5121, 0.4923, 0.5121, 0.4764, 0.5121, 0.4764, 0.5121, 0.4923, 0.5121, 0.4923, 0.5121, 0.4764, 0.5121, 0.4764, 0.5121, 0.4923, 0.5121, 0.4923, 0.5121, 0.4764, 0.5121, 0.4764, 0.5121, 0.4923, 0.5121, 0.4923, 0.5121, 0.4764, 0.5121, 0.4764, 0.5121, 0.4923, 0.5121, 0.4923, 0.5121, 0.4764, 0.5121, 0.4764, 0.5121, 0.4923, 0.5121, 0.4923, 0.5121, 0.4764, 0.5121, 0.4764, 0.5121, 0.4923, 0.5121, 0.4923, 0.5121, 0.4764, 0.5121, 0.4923, 0.5121, 0.4923, 0.7379, 0.4923, 0.7379, 0.4923, 0.5121, 0.4923, 0.5121, 0.4923, 0.7379, 0.4923, 0.7379, 0.4923, 0.5121, 0.4923, 0.5121, 0.4923, 0.7379, 0.4923, 0.7379, 0.4923, 0.5121, 0.4923, 0.5121, 0.4923, 0.7379, 0.4923, 0.7379, 0.4923, 0.5121, 0.4923, 0.5121, 0.4923, 0.7379, 0.4923, 0.7379, 0.4923, 0.5121, 0.4923, 0.5121, 0.4923, 0.7379, 0.4923, 0.7379, 0.4923, 0.5121, 0.4923, 0.5121, 0.4923, 0.7379, 0.4923, 0.7379, 0.4923, 0.5121, 0.4923, 0.5121, 0.4923, 0.7379, 0.4923, 0.7379, 0.4923, 0.5121, 0.4923, 0.5121, 0.4923, 0.7379, 0.4923, 0.7379, 0.4923, 0.5121, 0.4923, 0.5121, 0.4923, 0.7379, 0.4923, 0.7379, 0.4923, 0.5121, 0.4923, 0.7379, 0.4764, 0.7379, 0.4764, 0.7379, 0.4923, 0.7379, 0.4923, 0.7379, 0.4764, 0.7379, 0.4764, 0.7379, 0.4923, 0.7379, 0.4923, 0.7379, 0.4764, 0.7379, 0.4764, 0.7379, 0.4923, 0.7379, 0.4923, 0.7379, 0.4764, 0.7379, 0.4764, 0.7379, 0.4923, 0.7379, 0.4923, 0.7379, 0.4764, 0.7379, 0.4764, 0.7379, 0.4923, 0.7379, 0.4923, 0.7379, 0.4764, 0.7379, 0.4764, 0.7379, 0.4923, 0.7379, 0.4923, 0.7379, 0.4764, 0.7379, 0.4764, 0.7379, 0.4923, 0.7379, 0.4923, 0.7379, 0.4764, 0.7379, 0.4764, 0.7379, 0.4923, 0.7379, 0.4923, 0.7379, 0.4764, 0.7379, 0.4764, 0.7379, 0.4923, 0.7379, 0.4923, 0.7379, 0.4764, 0.7379, 0.4764, 0.7379, 0.4923, 0.7379, 0.4764, 0.7379, 0.4764, 0.5121, 0.4764, 0.5121, 0.4764, 0.7379, 0.4764, 0.7379, 0.4764, 0.5121, 0.4764, 0.5121, 0.4764, 0.7379, 0.4764, 0.7379, 0.4764, 0.5121, 0.4764, 0.5121, 0.4764, 0.7379, 0.4764, 0.7379, 0.4764, 0.5121, 0.4764, 0.5121, 0.4764, 0.7379, 0.4764, 0.7379, 0.4764, 0.5121, 0.4764, 0.5121, 0.4764, 0.7379, 0.4764, 0.7379, 0.4764, 0.5121, 0.4764, 0.5121, 0.4764, 0.7379, 0.4764, 0.7379, 0.4764, 0.5121, 0.4764, 0.5121, 0.4764, 0.7379, 0.4764, 0.7379, 0.4764, 0.5121, 0.4764, 0.5121, 0.4764, 0.7379, 0.4764, 0.7379, 0.4764, 0.5121, 0.4764, 0.5121, 0.4764, 0.7379, 0.4764, 0.7379, 0.4764, 0.5121, 0.4764, 0.5121, 0.4764, 0.7379])
me_cylinder.use_remesh_fix_poles = True
me_cylinder.use_remesh_preserve_attributes = False
me_cylinder.update()

# ---- objects
ob_propeller = bpy.data.objects.new('Propeller', me_cylinder)

# ---- transforms, parenting, visibility, modifiers, constraints
ob_propeller.location = (0.0, 0.0, 0.0)
_m = ob_propeller.modifiers.new('Auto Smooth', 'NODES')
_m.node_group = ng_auto_smooth
_gi = [s.identifier for s in ng_auto_smooth.interface.items_tree if s.item_type == 'SOCKET' and s.in_out == 'INPUT']
_m[_gi[1]] = 0.5236  # Angle

# ---- collection membership
col_collection.objects.link(ob_propeller)

# ---- scene / render settings (as saved in the file)
scene.frame_start = 1; scene.frame_end = 250; scene.frame_set(1)
scene.render.engine = 'CYCLES'
scene.render.image_settings.file_format = 'FFMPEG'
scene.render.image_settings.color_mode = 'RGB'
scene.render.fps = 25
scene.render.use_border = True
scene.render.use_persistent_data = True
scene.cycles.sampling_pattern = 'TABULATED_SOBOL'
scene.cycles.use_light_tree = False
scene.cycles.use_animated_seed = True
scene.view_settings.view_transform = 'Filmic'
bpy.context.view_layer.update()

# ---- added for rendering (the .blend has no active camera and no usable light): camera, sun
cam_auto = bpy.data.cameras.new('AutoCamera')
cam_auto.lens = 50.0
cam_auto.sensor_width = 36.0
cam_auto.clip_end = 1000.0
ob_auto_camera = bpy.data.objects.new('AutoCamera', cam_auto)
scene.collection.objects.link(ob_auto_camera)
ob_auto_camera.location = (0.184115, -0.222062, 0.148036)
ob_auto_camera.rotation_euler = (1.09748, -7.21219e-08, 0.694738)
scene.camera = ob_auto_camera
light_auto_sun = bpy.data.lights.new('AutoSun', 'SUN')
light_auto_sun.energy = 3.0
light_auto_sun.angle = 0.0523599
ob_auto_sun = bpy.data.objects.new('AutoSun', light_auto_sun)
scene.collection.objects.link(ob_auto_sun)
ob_auto_sun.rotation_euler = (0.872665, 0.174533, 0.523599)
bpy.context.view_layer.update()
